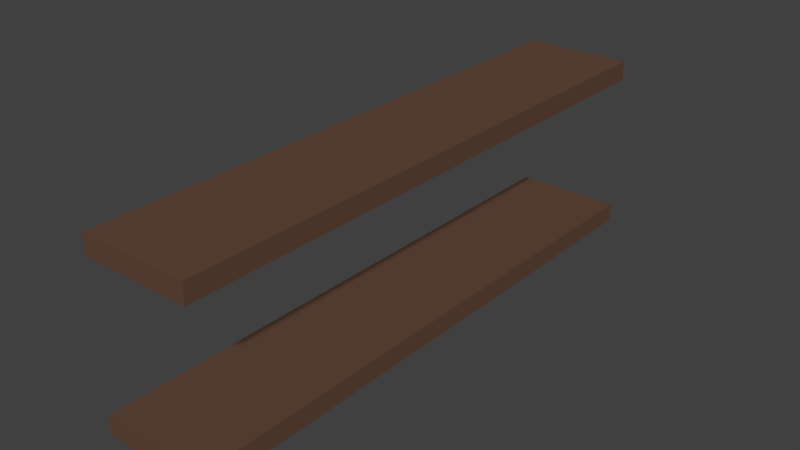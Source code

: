 # Source: WallShelf_Empty_2x0.5x2.blend  (saved by Blender 2.79.0; exported with 4.5.12 LTS)
import bpy
from mathutils import Matrix  # noqa: F401  (used for matrix-valued properties, if any)

bpy.ops.wm.read_factory_settings(use_empty=True)
scene = bpy.context.scene
scene.name = 'Scene'

# ---- collections
col_collection_1 = bpy.data.collections.new('Collection 1'); scene.collection.children.link(col_collection_1)

# ---- materials (node trees are filled in below, after node groups)
mat_wood_002 = bpy.data.materials.new('Wood.002')
mat_wood_002.alpha_threshold = 0.0
mat_wood_002.use_transparent_shadow = False
mat_wood_002.diffuse_color = (0.1282, 0.06695, 0.04347, 1.0)
mat_wood_002.roughness = 0.5
mat_wood_002.specular_intensity = 0.0

# ---- material node trees

# ---- world
world_world = bpy.data.worlds.new('World'); scene.world = world_world
world_world.color = (0.05088, 0.05088, 0.05088)
world_world.use_sun_shadow = False
world_world.sun_shadow_jitter_overblur = 0.0
world_world.cycles.sampling_method = 'MANUAL'

# ---- meshes
me_shelfwall_0_5x2x2_a = bpy.data.meshes.new('ShelfWall_0.5x2x2_A')
me_shelfwall_0_5x2x2_a.from_pydata([(0.4, 1.9, 1.0), (0.4, 1.9, 1.5), (0.4, 0.1, 1.0), (0.4, 0.1, 1.5), (0.4, 1.9, 1.44), (0.4, 0.1, 1.44), (0.4, 1.9, 0.94), (0.4, 0.1, 0.94), (0.06, 1.9, 1.5), (0.06, 0.1, 1.5), (0.06, 1.9, 1.0), (0.06, 1.9, 1.44), (0.06, 0.1, 1.0), (0.06, 0.1, 1.44), (0.06, 1.9, 0.94), (0.06, 0.1, 0.94)], [], [(6, 7, 15, 14), (2, 0, 10, 12), (3, 1, 8, 9), (4, 5, 13, 11), (3, 5, 4, 1), (8, 1, 4, 11), (2, 7, 6, 0), (6, 14, 10, 0), (9, 8, 11, 13), (3, 9, 13, 5), (15, 7, 2, 12), (12, 10, 14, 15)])
me_shelfwall_0_5x2x2_a.materials.append(mat_wood_002)
me_shelfwall_0_5x2x2_a.use_remesh_preserve_volume = False
me_shelfwall_0_5x2x2_a.use_remesh_preserve_attributes = False
me_shelfwall_0_5x2x2_a.use_mirror_vertex_groups = False
me_shelfwall_0_5x2x2_a.update()

# ---- objects
ob_shelfwall_0_5x2x2 = bpy.data.objects.new('ShelfWall_0.5x2x2', me_shelfwall_0_5x2x2_a)

# ---- transforms, parenting, visibility, modifiers, constraints
ob_shelfwall_0_5x2x2.location = (0.0, 0.0, 0.0)
ob_shelfwall_0_5x2x2.lock_rotations_4d = False
ob_shelfwall_0_5x2x2.empty_display_type = 'ARROWS'
ob_shelfwall_0_5x2x2.lineart.crease_threshold = 0.0

# ---- collection membership
col_collection_1.objects.link(ob_shelfwall_0_5x2x2)

# ---- scene / render settings (as saved in the file)
scene.frame_start = 1; scene.frame_end = 250; scene.frame_set(1)
scene.render.engine = 'BLENDER_EEVEE_NEXT'
scene.render.resolution_percentage = 50
scene.render.dither_intensity = 0.0
scene.cycles.use_denoising = False
scene.cycles.samples = 128
scene.cycles.sampling_pattern = 'TABULATED_SOBOL'
scene.cycles.use_adaptive_sampling = False
scene.cycles.use_light_tree = False
scene.cycles.blur_glossy = 0.0
scene.cycles.sample_clamp_indirect = 0.0
scene.view_settings.view_transform = 'Standard'
bpy.context.view_layer.update()

# ---- added for rendering (the .blend has no active camera and no usable light): camera, sun
cam_auto = bpy.data.cameras.new('AutoCamera')
cam_auto.lens = 50.0
cam_auto.sensor_width = 36.0
cam_auto.clip_end = 1000.0
ob_auto_camera = bpy.data.objects.new('AutoCamera', cam_auto)
scene.collection.objects.link(ob_auto_camera)
ob_auto_camera.location = (2.00228, -1.12674, 2.63783)
ob_auto_camera.rotation_euler = (1.09748, -7.21219e-08, 0.694738)
scene.camera = ob_auto_camera
light_auto_sun = bpy.data.lights.new('AutoSun', 'SUN')
light_auto_sun.energy = 3.0
light_auto_sun.angle = 0.0523599
ob_auto_sun = bpy.data.objects.new('AutoSun', light_auto_sun)
scene.collection.objects.link(ob_auto_sun)
ob_auto_sun.rotation_euler = (0.872665, 0.174533, 0.523599)
bpy.context.view_layer.update()
